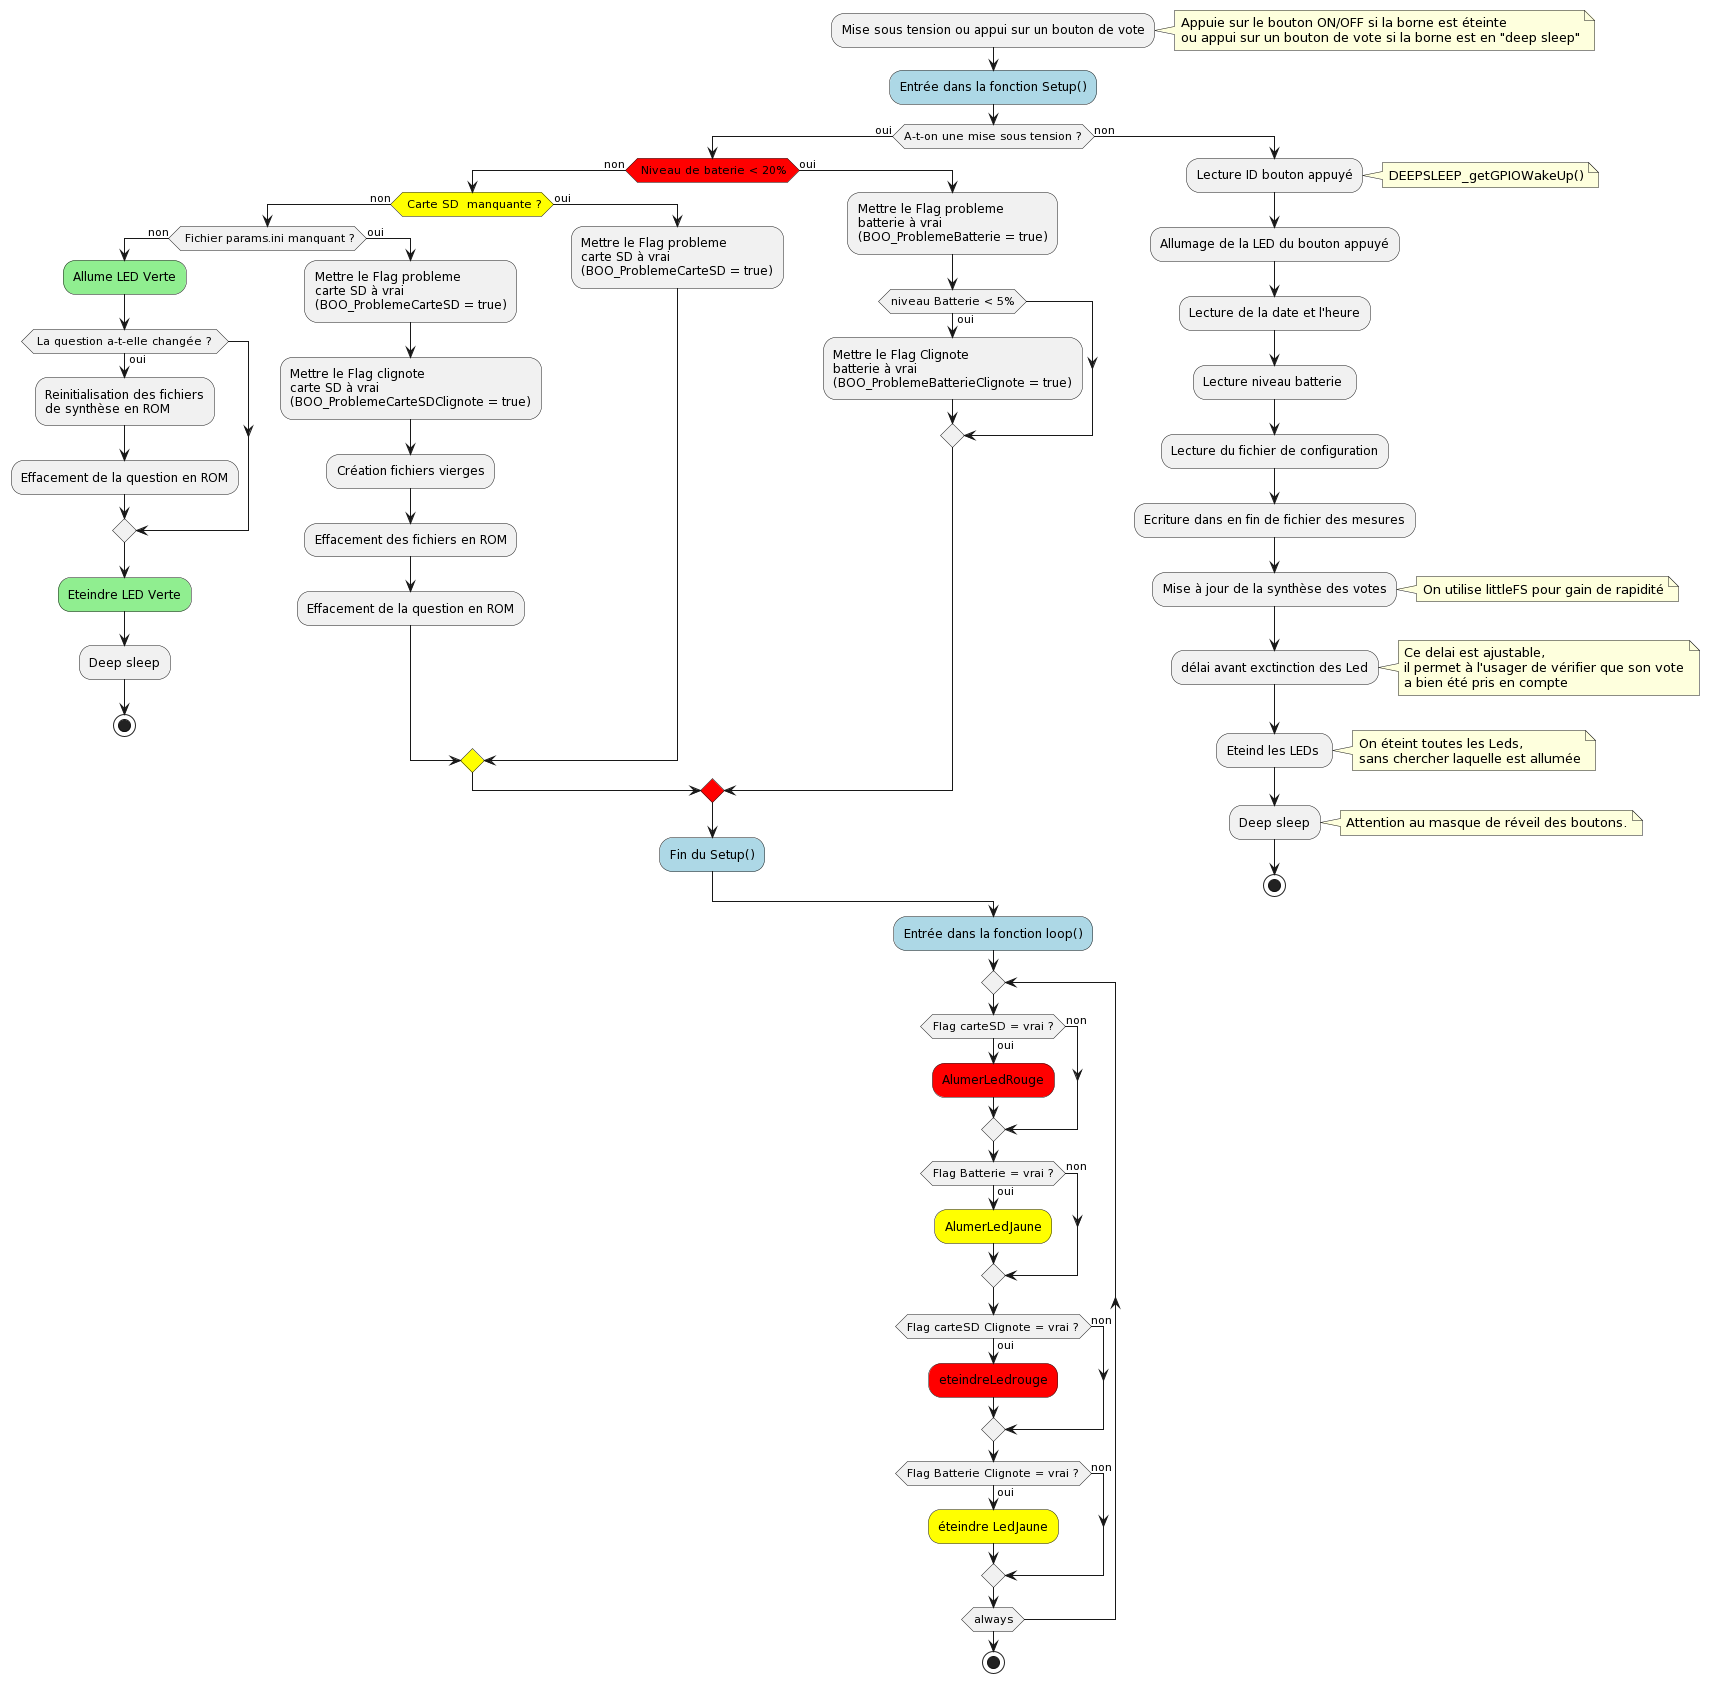

The diagram above was rendered by PlantUML. Its source (embedded in the PNG):
@startuml
:Mise sous tension ou appui sur un bouton de vote;
note right
Appuie sur le bouton ON/OFF si la borne est éteinte 
ou appui sur un bouton de vote si la borne est en "deep sleep"
end note
#lightblue:Entrée dans la fonction Setup();

if (A-t-on une mise sous tension ?) then (oui)
	#red:if ( Niveau de baterie < 20%) then (non)
		#yellow:if( Carte SD  manquante ?) then (non)
			if( Fichier params.ini manquant ?) then (non)
				#lightgreen:Allume LED Verte;
				if( La question a-t-elle changée ? ) then (oui)
					:Reinitialisation des fichiers\nde synthèse en ROM;
					:Effacement de la question en ROM;
				endif
				
				#lightgreen:Eteindre LED Verte;
				:Deep sleep;
				stop

			else (oui)
				:Mettre le Flag probleme\ncarte SD à vrai\n(BOO_ProblemeCarteSD = true);
				:Mettre le Flag clignote\ncarte SD à vrai\n(BOO_ProblemeCarteSDClignote = true);
				:Création fichiers vierges;
				:Effacement des fichiers en ROM;
				:Effacement de la question en ROM;

			endif
		else (oui)
			:Mettre le Flag probleme\ncarte SD à vrai\n(BOO_ProblemeCarteSD = true);
		  
		endif
	else (oui)
		:Mettre le Flag probleme\nbatterie à vrai\n(BOO_ProblemeBatterie = true);
		if (niveau Batterie < 5%) then (oui)
			:Mettre le Flag Clignote\nbatterie à vrai\n(BOO_ProblemeBatterieClignote = true);
		endif
	endif

	#lightblue:Fin du Setup();


else (non)
  
	:Lecture ID bouton appuyé;
	note right
		DEEPSLEEP_getGPIOWakeUp()
	end note 
	
	:Allumage de la LED du bouton appuyé;
	:Lecture de la date et l'heure;

	:Lecture niveau batterie ;
	:Lecture du fichier de configuration;
	:Ecriture dans en fin de fichier des mesures;
	:Mise à jour de la synthèse des votes;
	note right
		On utilise littleFS pour gain de rapidité
	end note
	:délai avant exctinction des Led;
	note right
		Ce delai est ajustable,
		il permet à l'usager de vérifier que son vote
		a bien été pris en compte
	end note

	:Eteind les LEDs ;
	note right
		On éteint toutes les Leds,
		sans chercher laquelle est allumée
	end note
	:Deep sleep;
	note right
		Attention au masque de réveil des boutons.
	end note
	stop
endif;

#lightblue:Entrée dans la fonction loop();
repeat
	if (Flag carteSD = vrai ?) then (oui)
		#red:AlumerLedRouge;
	else (non)
	endif
	  
	if(Flag Batterie = vrai ?) then (oui)
		#yellow:AlumerLedJaune;
	else(non)
	endif

	if (Flag carteSD Clignote = vrai ?) then(oui)
		#red:eteindreLedrouge;
	else(non)
	endif

	if (Flag Batterie Clignote = vrai ?) then(oui)
		#yellow:éteindre LedJaune;
	else (non)
	endif
repeat while(always)
stop
@enduml